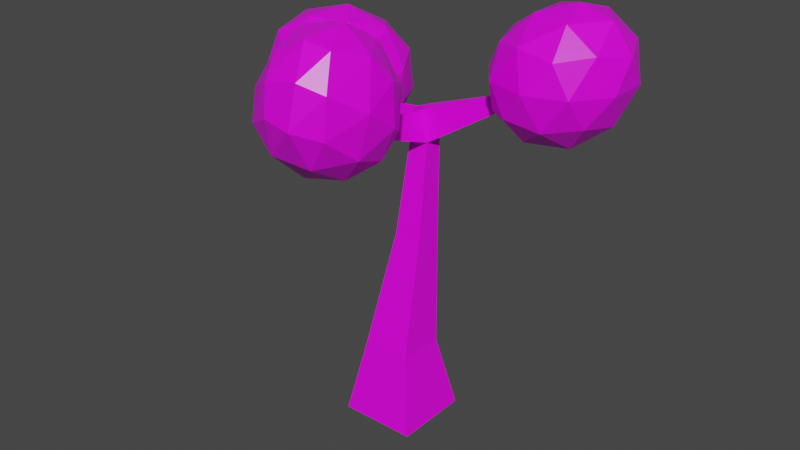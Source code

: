 # Source: shape4.blend  (saved by Blender 2.83.20; exported with 4.5.12 LTS)
import bpy
from mathutils import Matrix  # noqa: F401  (used for matrix-valued properties, if any)

bpy.ops.wm.read_factory_settings(use_empty=True)
scene = bpy.context.scene
scene.name = 'Scene'

# ---- collections
col_collection = bpy.data.collections.new('Collection'); scene.collection.children.link(col_collection)

# ---- images (referenced by path relative to the original .blend; pixels are not part of the script)
import os
ASSET_DIR = os.environ.get("B2B_ASSET_DIR", "")  # directory of the original .blend (textures are referenced by path, not embedded)
HERE = os.path.dirname(os.path.abspath(__file__))  # packed textures are extracted next to this script under _unpacked/

def load_image(name, relpath, width, height, colorspace="sRGB"):
    """Load a texture the original file referenced (path relative to the .blend, or extracted next to this script)."""
    p = next((c for c in (os.path.join(HERE, relpath), os.path.join(ASSET_DIR, relpath)) if relpath and os.path.exists(c)), "")
    if p:
        img = bpy.data.images.load(p, check_existing=True)
        img.name = name
    else:  # same state as the original file: an image datablock whose file is absent (Cycles renders it pink)
        img = bpy.data.images.new(name, width, height)
        img.source = "FILE"
        img.filepath = "//" + (relpath or name)
    img.colorspace_settings.name = colorspace
    return img
img_palette_8_png = load_image('palette_8.png', 'palette_8.png', 1024, 1024, 'sRGB')

# ---- materials (node trees are filled in below, after node groups)
mat_material = bpy.data.materials.new('Material')
mat_material.alpha_threshold = 0.0
mat_material.use_transparent_shadow = False
mat_material.line_color = (0.0, 0.0, 0.0, 1.0)

# ---- material node trees
mat_material.use_nodes = True; mat_material.node_tree.nodes.clear()
_N = mat_material.node_tree.nodes; _L = mat_material.node_tree.links
n0 = _N.new('ShaderNodeOutputMaterial'); n0.name = 'Material Output'; n0.location = (300, 300)
n1 = _N.new('ShaderNodeBsdfPrincipled'); n1.name = 'Principled BSDF'; n1.location = (10, 300)
n1.distribution = 'GGX'
n1.subsurface_method = 'BURLEY'
n1.inputs[2].default_value = 0.4
n1.inputs[3].default_value = 1.45
n1.inputs[27].default_value = (0.0, 0.0, 0.0, 1.0)
n1.inputs[28].default_value = 1.0
n2 = _N.new('ShaderNodeTexImage'); n2.name = 'Image Texture'; n2.location = (-296, 262)
n2.image = img_palette_8_png
n2.interpolation = 'Closest'
_L.new(n1.outputs[0], n0.inputs[0])
_L.new(n2.outputs[0], n1.inputs[0])
n0.is_active_output = True

# ---- world
world_world = bpy.data.worlds.new('World'); scene.world = world_world
world_world.use_nodes = True; world_world.node_tree.nodes.clear()
_N = world_world.node_tree.nodes; _L = world_world.node_tree.links
n0 = _N.new('ShaderNodeOutputWorld'); n0.name = 'World Output'; n0.location = (300, 300)
n1 = _N.new('ShaderNodeBackground'); n1.name = 'Background'; n1.location = (10, 300)
n1.inputs[0].default_value = (0.05088, 0.05088, 0.05088, 1.0)
_L.new(n1.outputs[0], n0.inputs[0])
n0.is_active_output = True
world_world.color = (0.05088, 0.05088, 0.05088)
world_world.use_sun_shadow = False
world_world.sun_shadow_jitter_overblur = 0.0

# ---- meshes
me_cube = bpy.data.meshes.new('Cube')
me_cube.from_pydata([(0.6226, 0.6163, 0.9429), (1.0, 1.0, -1.0), (0.6176, -0.6239, 1.0), (1.0, -1.0, -1.0), (-0.6176, 0.6239, 0.9996), (-1.0, 1.0, -1.0), (-0.6226, -0.6163, 1.057), (-1.0, -1.0, -1.0), (0.4693, 0.06942, 3.918), (-0.2537, 0.07485, 3.964), (0.4713, 0.7919, 3.864), (-0.2517, 0.7973, 3.91), (0.2715, 0.5837, 6.33), (-0.2362, 0.566, 6.242), (0.2488, 1.098, 6.358), (-0.2589, 1.08, 6.27), (0.02275, 0.6722, 7.072), (-0.2887, 0.6572, 6.947), (-0.01365, 1.002, 7.123), (-0.3251, 0.9871, 6.999), (-1.007, 0.5162, 6.186), (-1.003, 1.031, 6.208), (-0.9529, 0.6178, 6.89), (-0.9669, 0.9496, 6.94), (-2.362, 0.6135, 6.73), (-2.345, 0.8969, 6.737), (-2.274, 0.6724, 7.108), (-2.269, 0.8556, 7.133), (-0.273, -1.061, 6.832), (-0.01074, -1.052, 6.877), (-0.1393, -1.006, 7.261), (-0.3002, -1.014, 7.196), (1.76, 0.8921, 7.264), (1.748, 1.158, 7.278), (1.612, 1.108, 7.673), (1.631, 0.9378, 7.647), (-0.2244, -2.61, 7.576), (-0.4867, -2.619, 7.531), (-0.3529, -2.564, 7.96), (-0.5138, -2.572, 7.895), (3.302, 1.536, 8.347), (3.314, 1.27, 8.332), (3.167, 1.487, 8.742), (3.186, 1.316, 8.716), (2.891, 1.897, 9.916), (3.964, 1.922, 7.08), (3.03, 2.745, 9.378), (3.877, 0.5385, 9.916), (2.372, 0.03702, 8.502), (3.359, 3.074, 8.502), (2.977, 2.242, 7.08), (3.359, -0.2836, 8.502), (2.977, 0.5635, 7.08), (3.701, 0.04404, 7.625), (3.877, 2.217, 9.916), (4.487, 1.378, 9.916), (4.627, 2.227, 9.378), (4.627, 0.5478, 9.378), (2.372, 2.753, 8.502), (4.346, 0.03702, 8.502), (2.104, 2.241, 7.625), (2.367, 1.403, 7.08), (4.687, 1.402, 7.625), (3.964, 0.8841, 7.08), (1.762, 0.8764, 8.502), (2.104, 0.5628, 7.625), (2.891, 0.8591, 9.916), (1.762, 1.914, 8.502), (3.701, 2.76, 7.625), (4.955, 0.8764, 8.502), (3.03, 0.02909, 9.378), (4.955, 1.914, 8.502), (4.346, 2.753, 8.502), (2.044, 1.387, 9.378), (3.655, 1.374, 10.16), (4.99, 1.386, 9.246), (3.953, 2.814, 9.246), (2.274, 2.269, 9.246), (2.274, 0.5034, 9.246), (3.953, -0.04202, 9.246), (4.481, 2.284, 7.757), (2.802, 2.83, 7.757), (1.765, 1.402, 7.757), (2.802, -0.02633, 7.757), (4.481, 0.5191, 7.757), (3.25, 1.403, 6.83), (-1.29, -1.536, 9.134), (0.4588, -2.473, 6.485), (-0.9286, -0.7005, 8.137), (0.2708, -2.19, 9.917), (-0.4409, -3.822, 8.914), (-0.1524, -0.7309, 7.161), (-0.4617, -2.099, 6.322), (0.4394, -3.84, 9.077), (-0.5232, -3.685, 7.204), (0.3554, -4.02, 8.038), (-0.3831, -0.7683, 8.884), (0.453, -1.357, 9.397), (0.8729, -1.078, 8.4), (1.08, -2.285, 9.357), (-1.168, -1.004, 7.317), (0.9887, -3.535, 8.838), (-1.32, -1.833, 6.798), (-1.078, -2.872, 6.778), (1.131, -2.773, 7.224), (0.4069, -3.473, 7.042), (-1.407, -3.213, 8.412), (-1.132, -3.61, 7.775), (-0.6888, -2.448, 9.754), (-1.816, -2.061, 7.781), (0.2964, -1.48, 6.559), (1.377, -2.688, 8.308), (0.1124, -3.207, 9.741), (1.362, -1.894, 7.743), (0.845, -1.123, 7.324), (-1.523, -2.519, 8.931), (-0.5659, -1.511, 9.616), (1.221, -1.76, 8.726), (0.147, -0.5701, 7.941), (-1.598, -1.393, 8.278), (-0.7432, -3.24, 9.347), (0.7573, -3.132, 9.624), (1.0, -1.903, 6.903), (-0.5656, -1.267, 6.626), (-1.599, -2.701, 7.395), (-0.3197, -4.017, 8.187), (0.923, -3.572, 7.843), (-0.2802, -2.978, 6.513), (-2.715, 1.192, 9.003), (-2.22, 1.347, 5.734), (-2.286, 2.092, 8.467), (-2.247, -0.3103, 8.382), (-3.989, -0.432, 7.561), (-2.009, 2.453, 7.462), (-3.046, 1.785, 6.182), (-3.085, -0.8215, 7.082), (-3.52, 0.2167, 6.019), (-2.812, -0.4268, 6.143), (-1.652, 1.388, 8.596), (-1.315, 0.4888, 8.192), (-1.024, 1.286, 7.682), (-1.537, -0.3238, 7.502), (-3.062, 2.278, 7.893), (-2.075, -0.6553, 6.701), (-3.666, 1.895, 7.099), (-3.786, 1.135, 6.349), (-1.614, 0.6294, 5.879), (-2.521, 0.3684, 5.629), (-4.345, 0.4372, 7.938), (-4.24, 0.2189, 6.894), (-3.069, 0.1569, 8.876), (-3.983, 1.48, 8.068), (-2.006, 2.152, 6.423), (-1.322, 0.006607, 6.535), (-3.206, -0.61, 8.139), (-1.022, 0.9831, 6.639), (-1.258, 1.937, 6.986), (-3.766, 0.8098, 8.752), (-2.112, 0.5446, 8.808), (-0.9908, 0.4369, 7.291), (-1.458, 2.031, 7.931), (-3.265, 1.709, 8.645), (-3.883, -0.06866, 8.423), (-2.404, -0.7878, 7.595), (-1.468, 1.506, 6.162), (-2.805, 2.318, 6.942), (-4.228, 1.079, 7.234), (-3.669, -0.4114, 6.641), (-1.967, -0.1437, 5.99), (-3.081, 0.9996, 5.728)], [], [(4, 6, 9, 11), (3, 2, 6, 7), (7, 6, 4, 5), (5, 1, 3, 7), (1, 0, 2, 3), (5, 4, 0, 1), (11, 9, 13, 15), (2, 0, 10, 8), (0, 4, 11, 10), (6, 2, 8, 9), (15, 13, 20, 21), (9, 8, 12, 13), (10, 11, 15, 14), (8, 10, 14, 12), (18, 19, 17, 16), (41, 40, 42, 43), (14, 15, 19, 18), (37, 36, 38, 39), (20, 22, 26, 24), (19, 15, 21, 23), (13, 17, 22, 20), (17, 19, 23, 22), (25, 24, 26, 27), (21, 20, 24, 25), (23, 21, 25, 27), (22, 23, 27, 26), (29, 30, 38, 36), (12, 29, 28, 13), (16, 30, 29, 12), (17, 31, 30, 16), (13, 28, 31, 17), (31, 28, 37, 39), (14, 33, 32, 12), (18, 34, 33, 14), (16, 35, 34, 18), (12, 32, 35, 16), (34, 35, 43, 42), (32, 33, 40, 41), (30, 31, 39, 38), (35, 32, 41, 43), (28, 29, 36, 37), (33, 34, 42, 40), (84, 69, 59), (85, 61, 50), (83, 51, 48), (85, 52, 61), (78, 70, 66), (85, 50, 45), (83, 53, 51), (45, 68, 80), (46, 77, 44), (66, 70, 47), (85, 63, 52), (82, 64, 67), (53, 84, 59), (69, 71, 75), (70, 79, 47), (55, 56, 54), (72, 49, 76), (51, 59, 79), (65, 83, 48), (52, 63, 53), (50, 61, 60), (80, 68, 72), (48, 70, 78), (67, 73, 77), (60, 82, 67), (51, 53, 59), (61, 52, 65), (84, 63, 62), (63, 85, 45), (52, 83, 65), (82, 65, 64), (44, 73, 66), (61, 82, 60), (80, 72, 71), (50, 60, 81), (68, 81, 49), (45, 50, 68), (48, 51, 70), (62, 45, 80), (75, 56, 55), (64, 78, 73), (59, 57, 79), (77, 73, 44), (64, 48, 78), (72, 68, 49), (57, 75, 55), (73, 78, 66), (56, 76, 54), (71, 72, 56), (52, 53, 83), (62, 63, 45), (54, 46, 44), (49, 58, 46), (59, 69, 57), (49, 46, 76), (58, 67, 77), (55, 54, 74), (69, 62, 71), (81, 58, 49), (71, 56, 75), (69, 75, 57), (84, 62, 69), (51, 79, 70), (64, 65, 48), (66, 47, 74), (58, 77, 46), (72, 76, 56), (54, 44, 74), (76, 46, 54), (50, 81, 68), (58, 60, 67), (62, 80, 71), (63, 84, 53), (79, 57, 47), (44, 66, 74), (67, 64, 73), (47, 55, 74), (81, 60, 58), (61, 65, 82), (47, 57, 55), (126, 111, 101), (127, 103, 92), (125, 93, 90), (127, 94, 103), (120, 112, 108), (127, 92, 87), (125, 95, 93), (87, 110, 122), (88, 119, 86), (108, 112, 89), (127, 105, 94), (124, 106, 109), (95, 126, 101), (111, 113, 117), (112, 121, 89), (97, 98, 96), (114, 91, 118), (93, 101, 121), (107, 125, 90), (94, 105, 95), (92, 103, 102), (122, 110, 114), (90, 112, 120), (109, 115, 119), (102, 124, 109), (93, 95, 101), (103, 94, 107), (126, 105, 104), (105, 127, 87), (94, 125, 107), (124, 107, 106), (86, 115, 108), (103, 124, 102), (122, 114, 113), (92, 102, 123), (110, 123, 91), (87, 92, 110), (90, 93, 112), (104, 87, 122), (117, 98, 97), (106, 120, 115), (101, 99, 121), (119, 115, 86), (106, 90, 120), (114, 110, 91), (99, 117, 97), (115, 120, 108), (98, 118, 96), (113, 114, 98), (94, 95, 125), (104, 105, 87), (96, 88, 86), (91, 100, 88), (101, 111, 99), (91, 88, 118), (100, 109, 119), (97, 96, 116), (111, 104, 113), (123, 100, 91), (113, 98, 117), (111, 117, 99), (126, 104, 111), (93, 121, 112), (106, 107, 90), (108, 89, 116), (100, 119, 88), (114, 118, 98), (96, 86, 116), (118, 88, 96), (92, 123, 110), (100, 102, 109), (104, 122, 113), (105, 126, 95), (121, 99, 89), (86, 108, 116), (109, 106, 115), (89, 97, 116), (123, 102, 100), (103, 107, 124), (89, 99, 97), (168, 153, 143), (169, 145, 134), (167, 135, 132), (169, 136, 145), (162, 154, 150), (169, 134, 129), (167, 137, 135), (129, 152, 164), (130, 161, 128), (150, 154, 131), (169, 147, 136), (166, 148, 151), (137, 168, 143), (153, 155, 159), (154, 163, 131), (139, 140, 138), (156, 133, 160), (135, 143, 163), (149, 167, 132), (136, 147, 137), (134, 145, 144), (164, 152, 156), (132, 154, 162), (151, 157, 161), (144, 166, 151), (135, 137, 143), (145, 136, 149), (168, 147, 146), (147, 169, 129), (136, 167, 149), (166, 149, 148), (128, 157, 150), (145, 166, 144), (164, 156, 155), (134, 144, 165), (152, 165, 133), (129, 134, 152), (132, 135, 154), (146, 129, 164), (159, 140, 139), (148, 162, 157), (143, 141, 163), (161, 157, 128), (148, 132, 162), (156, 152, 133), (141, 159, 139), (157, 162, 150), (140, 160, 138), (155, 156, 140), (136, 137, 167), (146, 147, 129), (138, 130, 128), (133, 142, 130), (143, 153, 141), (133, 130, 160), (142, 151, 161), (139, 138, 158), (153, 146, 155), (165, 142, 133), (155, 140, 159), (153, 159, 141), (168, 146, 153), (135, 163, 154), (148, 149, 132), (150, 131, 158), (142, 161, 130), (156, 160, 140), (138, 128, 158), (160, 130, 138), (134, 165, 152), (142, 144, 151), (146, 164, 155), (147, 168, 137), (163, 141, 131), (128, 150, 158), (151, 148, 157), (131, 139, 158), (165, 144, 142), (145, 149, 166), (131, 141, 139)])
_uv = me_cube.uv_layers.new(name='UVMap')
_uv.uv.foreach_set('vector', [0.8162, 0.562, 0.8162, 0.562, 0.8162, 0.562, 0.8162, 0.562, 0.8162, 0.562, 0.8162, 0.562, 0.8162, 0.562, 0.8162, 0.562, 0.8162, 0.562, 0.8162, 0.562, 0.8162, 0.562, 0.8162, 0.562, 0.8162, 0.562, 0.8162, 0.562, 0.8162, 0.562, 0.8162, 0.562, 0.8162, 0.562, 0.8162, 0.562, 0.8162, 0.562, 0.8162, 0.562, 0.8162, 0.562, 0.8162, 0.562, 0.8162, 0.562, 0.8162, 0.562, 0.8162, 0.562, 0.8162, 0.562, 0.8162, 0.562, 0.8162, 0.562, 0.8162, 0.562, 0.8162, 0.562, 0.8162, 0.562, 0.8162, 0.562, 0.8162, 0.562, 0.8162, 0.562, 0.8162, 0.562, 0.8162, 0.562, 0.8162, 0.562, 0.8162, 0.562, 0.8162, 0.562, 0.8162, 0.562, 0.8162, 0.562, 0.8162, 0.562, 0.8162, 0.562, 0.8162, 0.562, 0.8162, 0.562, 0.8162, 0.562, 0.8162, 0.562, 0.8162, 0.562, 0.8162, 0.562, 0.8162, 0.562, 0.8162, 0.562, 0.8162, 0.562, 0.8162, 0.562, 0.8162, 0.562, 0.8162, 0.562, 0.8162, 0.562, 0.8162, 0.562, 0.8162, 0.562, 0.8162, 0.562, 0.8162, 0.562, 0.8162, 0.562, 0.8162, 0.562, 0.8162, 0.562, 0.8162, 0.562, 0.8162, 0.562, 0.8162, 0.562, 0.8162, 0.562, 0.8162, 0.562, 0.8162, 0.562, 0.8162, 0.562, 0.8162, 0.562, 0.8162, 0.562, 0.8162, 0.562, 0.8162, 0.562, 0.8162, 0.562, 0.8162, 0.562, 0.8162, 0.562, 0.8162, 0.562, 0.8162, 0.562, 0.8162, 0.562, 0.8162, 0.562, 0.8162, 0.562, 0.8162, 0.562, 0.8162, 0.562, 0.8162, 0.562, 0.8162, 0.562, 0.8162, 0.562, 0.8162, 0.562, 0.8162, 0.562, 0.8162, 0.562, 0.8162, 0.562, 0.8162, 0.562, 0.8162, 0.562, 0.8162, 0.562, 0.8162, 0.562, 0.8162, 0.562, 0.8162, 0.562, 0.8162, 0.562, 0.8162, 0.562, 0.8162, 0.562, 0.8162, 0.562, 0.8162, 0.562, 0.8162, 0.562, 0.8162, 0.562, 0.8162, 0.562, 0.8162, 0.562, 0.8162, 0.562, 0.8162, 0.562, 0.8162, 0.562, 0.8162, 0.562, 0.8162, 0.562, 0.8162, 0.562, 0.8162, 0.562, 0.8162, 0.562, 0.8162, 0.562, 0.8162, 0.562, 0.8162, 0.562, 0.8162, 0.562, 0.8162, 0.562, 0.8162, 0.562, 0.8162, 0.562, 0.8162, 0.562, 0.8162, 0.562, 0.8162, 0.562, 0.8162, 0.562, 0.8162, 0.562, 0.8162, 0.562, 0.8162, 0.562, 0.8162, 0.562, 0.8162, 0.562, 0.8162, 0.562, 0.8162, 0.562, 0.8162, 0.562, 0.8162, 0.562, 0.8162, 0.562, 0.8162, 0.562, 0.8162, 0.562, 0.8162, 0.562, 0.8162, 0.562, 0.8162, 0.562, 0.8162, 0.562, 0.8162, 0.562, 0.8162, 0.562, 0.8162, 0.562, 0.8162, 0.562, 0.8162, 0.562, 0.8162, 0.562, 0.8162, 0.562, 0.8162, 0.562, 0.8162, 0.562, 0.8162, 0.562, 0.8162, 0.562, 0.8162, 0.562, 0.8162, 0.562, 0.8162, 0.562, 0.8162, 0.562, 0.8162, 0.562, 0.8162, 0.562, 0.8162, 0.562, 0.8162, 0.562, 0.8162, 0.562, 0.8162, 0.562, 0.8162, 0.562, 0.8162, 0.562, 0.8162, 0.562, 0.8162, 0.562, 0.8162, 0.562, 0.8162, 0.562, 0.7914, 0.8129, 0.7914, 0.8129, 0.7914, 0.8129, 0.7914, 0.8129, 0.7914, 0.8129, 0.7914, 0.8129, 0.7914, 0.8129, 0.7914, 0.8129, 0.7914, 0.8129, 0.7914, 0.8129, 0.7914, 0.8129, 0.7914, 0.8129, 0.7914, 0.8129, 0.7914, 0.8129, 0.7914, 0.8129, 0.7914, 0.8129, 0.7914, 0.8129, 0.7914, 0.8129, 0.7914, 0.8129, 0.7914, 0.8129, 0.7914, 0.8129, 0.7914, 0.8129, 0.7914, 0.8129, 0.7914, 0.8129, 0.7914, 0.8129, 0.7914, 0.8129, 0.7914, 0.8129, 0.7914, 0.8129, 0.7914, 0.8129, 0.7914, 0.8129, 0.7914, 0.8129, 0.7914, 0.8129, 0.7914, 0.8129, 0.7914, 0.8129, 0.7914, 0.8129, 0.7914, 0.8129, 0.7914, 0.8129, 0.7914, 0.8129, 0.7914, 0.8129, 0.7914, 0.8129, 0.7914, 0.8129, 0.7914, 0.8129, 0.7914, 0.8129, 0.7914, 0.8129, 0.7914, 0.8129, 0.7914, 0.8129, 0.7914, 0.8129, 0.7914, 0.8129, 0.7914, 0.8129, 0.7914, 0.8129, 0.7914, 0.8129, 0.7914, 0.8129, 0.7914, 0.8129, 0.7914, 0.8129, 0.7914, 0.8129, 0.7914, 0.8129, 0.7914, 0.8129, 0.7914, 0.8129, 0.7914, 0.8129, 0.7914, 0.8129, 0.7914, 0.8129, 0.7914, 0.8129, 0.7914, 0.8129, 0.7914, 0.8129, 0.7914, 0.8129, 0.7914, 0.8129, 0.7914, 0.8129, 0.7914, 0.8129, 0.7914, 0.8129, 0.7914, 0.8129, 0.7914, 0.8129, 0.7914, 0.8129, 0.7914, 0.8129, 0.7914, 0.8129, 0.7914, 0.8129, 0.7914, 0.8129, 0.7914, 0.8129, 0.7914, 0.8129, 0.7914, 0.8129, 0.7914, 0.8129, 0.7914, 0.8129, 0.7914, 0.8129, 0.7914, 0.8129, 0.7914, 0.8129, 0.7914, 0.8129, 0.7914, 0.8129, 0.7914, 0.8129, 0.7914, 0.8129, 0.7914, 0.8129, 0.7914, 0.8129, 0.7914, 0.8129, 0.7914, 0.8129, 0.7914, 0.8129, 0.7914, 0.8129, 0.7914, 0.8129, 0.7914, 0.8129, 0.7914, 0.8129, 0.7914, 0.8129, 0.7914, 0.8129, 0.7914, 0.8129, 0.7914, 0.8129, 0.7914, 0.8129, 0.7914, 0.8129, 0.7914, 0.8129, 0.7914, 0.8129, 0.7914, 0.8129, 0.7914, 0.8129, 0.7914, 0.8129, 0.7914, 0.8129, 0.7914, 0.8129, 0.7914, 0.8129, 0.7914, 0.8129, 0.7914, 0.8129, 0.7914, 0.8129, 0.7914, 0.8129, 0.7914, 0.8129, 0.7914, 0.8129, 0.7914, 0.8129, 0.7914, 0.8129, 0.7914, 0.8129, 0.7914, 0.8129, 0.7914, 0.8129, 0.7914, 0.8129, 0.7914, 0.8129, 0.7914, 0.8129, 0.7914, 0.8129, 0.7914, 0.8129, 0.7914, 0.8129, 0.7914, 0.8129, 0.7914, 0.8129, 0.7914, 0.8129, 0.7914, 0.8129, 0.7914, 0.8129, 0.7914, 0.8129, 0.7914, 0.8129, 0.7914, 0.8129, 0.7914, 0.8129, 0.7914, 0.8129, 0.7914, 0.8129, 0.7914, 0.8129, 0.7914, 0.8129, 0.7914, 0.8129, 0.7914, 0.8129, 0.7914, 0.8129, 0.7914, 0.8129, 0.7914, 0.8129, 0.7914, 0.8129, 0.7914, 0.8129, 0.7914, 0.8129, 0.7914, 0.8129, 0.7914, 0.8129, 0.7914, 0.8129, 0.7914, 0.8129, 0.7914, 0.8129, 0.7914, 0.8129, 0.7914, 0.8129, 0.7914, 0.8129, 0.7914, 0.8129, 0.7914, 0.8129, 0.7914, 0.8129, 0.7914, 0.8129, 0.7914, 0.8129, 0.7914, 0.8129, 0.7914, 0.8129, 0.7914, 0.8129, 0.7914, 0.8129, 0.7914, 0.8129, 0.7914, 0.8129, 0.7914, 0.8129, 0.7914, 0.8129, 0.7914, 0.8129, 0.7914, 0.8129, 0.7914, 0.8129, 0.7914, 0.8129, 0.7914, 0.8129, 0.7914, 0.8129, 0.7914, 0.8129, 0.7914, 0.8129, 0.7914, 0.8129, 0.7914, 0.8129, 0.7914, 0.8129, 0.7914, 0.8129, 0.7914, 0.8129, 0.7914, 0.8129, 0.7914, 0.8129, 0.7914, 0.8129, 0.7914, 0.8129, 0.7914, 0.8129, 0.7914, 0.8129, 0.7914, 0.8129, 0.7914, 0.8129, 0.7914, 0.8129, 0.7914, 0.8129, 0.7914, 0.8129, 0.7914, 0.8129, 0.7914, 0.8129, 0.7914, 0.8129, 0.7914, 0.8129, 0.7914, 0.8129, 0.7914, 0.8129, 0.7914, 0.8129, 0.7914, 0.8129, 0.7914, 0.8129, 0.7914, 0.8129, 0.7914, 0.8129, 0.7914, 0.8129, 0.7914, 0.8129, 0.7914, 0.8129, 0.7914, 0.8129, 0.7914, 0.8129, 0.7914, 0.8129, 0.7914, 0.8129, 0.7914, 0.8129, 0.7914, 0.8129, 0.7914, 0.8129, 0.7914, 0.8129, 0.7914, 0.8129, 0.7914, 0.8129, 0.7914, 0.8129, 0.7914, 0.8129, 0.7914, 0.8129, 0.7914, 0.8129, 0.7914, 0.8129, 0.7914, 0.8129, 0.7914, 0.8129, 0.7914, 0.8129, 0.7914, 0.8129, 0.7914, 0.8129, 0.7914, 0.8129, 0.7914, 0.8129, 0.7914, 0.8129, 0.7914, 0.8129, 0.7914, 0.8129, 0.7914, 0.8129, 0.7914, 0.8129, 0.7914, 0.8129, 0.7914, 0.8129, 0.7914, 0.8129, 0.7914, 0.8129, 0.7914, 0.8129, 0.7914, 0.8129, 0.7914, 0.8129, 0.7914, 0.8129, 0.7914, 0.8129, 0.7914, 0.8129, 0.7914, 0.8129, 0.7914, 0.8129, 0.7914, 0.8129, 0.7914, 0.8129, 0.7914, 0.8129, 0.7914, 0.8129, 0.7914, 0.8129, 0.7914, 0.8129, 0.7914, 0.8129, 0.7914, 0.8129, 0.7914, 0.8129, 0.7914, 0.8129, 0.7914, 0.8129, 0.7914, 0.8129, 0.7914, 0.8129, 0.7914, 0.8129, 0.7914, 0.8129, 0.7914, 0.8129, 0.7914, 0.8129, 0.7914, 0.8129, 0.7914, 0.8129, 0.7914, 0.8129, 0.7914, 0.8129, 0.7914, 0.8129, 0.7914, 0.8129, 0.7914, 0.8129, 0.7914, 0.8129, 0.7914, 0.8129, 0.7914, 0.8129, 0.7914, 0.8129, 0.7914, 0.8129, 0.7914, 0.8129, 0.7914, 0.8129, 0.7914, 0.8129, 0.7914, 0.8129, 0.7914, 0.8129, 0.7914, 0.8129, 0.7914, 0.8129, 0.7914, 0.8129, 0.7914, 0.8129, 0.7914, 0.8129, 0.7914, 0.8129, 0.7914, 0.8129, 0.7914, 0.8129, 0.7914, 0.8129, 0.7914, 0.8129, 0.7914, 0.8129, 0.7914, 0.8129, 0.7914, 0.8129, 0.7914, 0.8129, 0.7914, 0.8129, 0.7914, 0.8129, 0.7914, 0.8129, 0.7914, 0.8129, 0.7914, 0.8129, 0.7914, 0.8129, 0.7914, 0.8129, 0.7914, 0.8129, 0.7914, 0.8129, 0.7914, 0.8129, 0.7914, 0.8129, 0.7914, 0.8129, 0.7914, 0.8129, 0.7914, 0.8129, 0.7914, 0.8129, 0.7914, 0.8129, 0.7914, 0.8129, 0.7914, 0.8129, 0.7914, 0.8129, 0.7914, 0.8129, 0.7914, 0.8129, 0.7914, 0.8129, 0.7914, 0.8129, 0.7914, 0.8129, 0.7914, 0.8129, 0.7914, 0.8129, 0.7914, 0.8129, 0.7914, 0.8129, 0.7914, 0.8129, 0.7914, 0.8129, 0.7914, 0.8129, 0.7914, 0.8129, 0.7914, 0.8129, 0.7914, 0.8129, 0.7914, 0.8129, 0.7914, 0.8129, 0.7914, 0.8129, 0.7914, 0.8129, 0.7914, 0.8129, 0.7914, 0.8129, 0.7914, 0.8129, 0.7914, 0.8129, 0.7914, 0.8129, 0.7914, 0.8129, 0.7914, 0.8129, 0.7914, 0.8129, 0.7914, 0.8129, 0.7914, 0.8129, 0.7914, 0.8129, 0.7914, 0.8129, 0.7914, 0.8129, 0.7914, 0.8129, 0.7914, 0.8129, 0.7914, 0.8129, 0.7914, 0.8129, 0.7914, 0.8129, 0.7914, 0.8129, 0.7914, 0.8129, 0.7914, 0.8129, 0.7914, 0.8129, 0.7914, 0.8129, 0.7914, 0.8129, 0.7914, 0.8129, 0.7914, 0.8129, 0.7914, 0.8129, 0.7914, 0.8129, 0.7914, 0.8129, 0.7914, 0.8129, 0.7914, 0.8129, 0.7914, 0.8129, 0.7914, 0.8129, 0.7914, 0.8129, 0.7914, 0.8129, 0.7914, 0.8129, 0.7914, 0.8129, 0.7914, 0.8129, 0.7914, 0.8129, 0.7914, 0.8129, 0.7914, 0.8129, 0.7914, 0.8129, 0.7914, 0.8129, 0.7914, 0.8129, 0.7914, 0.8129, 0.7914, 0.8129, 0.7914, 0.8129, 0.7914, 0.8129, 0.7914, 0.8129, 0.7914, 0.8129, 0.7914, 0.8129, 0.7914, 0.8129, 0.7914, 0.8129, 0.7914, 0.8129, 0.7914, 0.8129, 0.7914, 0.8129, 0.7914, 0.8129, 0.7914, 0.8129, 0.7914, 0.8129, 0.7914, 0.8129, 0.7914, 0.8129, 0.7914, 0.8129, 0.7914, 0.8129, 0.7914, 0.8129, 0.7914, 0.8129, 0.7914, 0.8129, 0.7914, 0.8129, 0.7914, 0.8129, 0.7914, 0.8129, 0.7914, 0.8129, 0.7914, 0.8129, 0.7914, 0.8129, 0.7914, 0.8129, 0.7914, 0.8129, 0.7914, 0.8129, 0.7914, 0.8129, 0.7914, 0.8129, 0.7914, 0.8129, 0.7914, 0.8129, 0.7914, 0.8129, 0.7914, 0.8129, 0.7914, 0.8129, 0.7914, 0.8129, 0.7914, 0.8129, 0.7914, 0.8129, 0.7914, 0.8129, 0.7914, 0.8129, 0.7914, 0.8129, 0.7914, 0.8129, 0.7914, 0.8129, 0.7914, 0.8129, 0.7914, 0.8129, 0.7914, 0.8129, 0.7914, 0.8129, 0.7914, 0.8129, 0.7914, 0.8129, 0.7914, 0.8129, 0.7914, 0.8129, 0.7914, 0.8129, 0.7914, 0.8129, 0.7914, 0.8129, 0.7914, 0.8129, 0.7914, 0.8129, 0.7914, 0.8129, 0.7914, 0.8129, 0.7914, 0.8129, 0.7914, 0.8129, 0.7914, 0.8129, 0.7914, 0.8129, 0.7914, 0.8129, 0.7914, 0.8129, 0.7914, 0.8129, 0.7914, 0.8129, 0.7914, 0.8129, 0.7914, 0.8129, 0.7914, 0.8129, 0.7914, 0.8129, 0.7914, 0.8129, 0.7914, 0.8129, 0.7914, 0.8129, 0.7914, 0.8129, 0.7914, 0.8129, 0.7914, 0.8129, 0.7914, 0.8129, 0.7914, 0.8129, 0.7914, 0.8129, 0.7914, 0.8129, 0.7914, 0.8129, 0.7914, 0.8129, 0.7914, 0.8129, 0.7914, 0.8129, 0.7914, 0.8129, 0.7914, 0.8129, 0.7914, 0.8129, 0.7914, 0.8129, 0.7914, 0.8129, 0.7914, 0.8129, 0.7914, 0.8129, 0.7914, 0.8129, 0.7914, 0.8129, 0.7914, 0.8129, 0.7914, 0.8129, 0.7914, 0.8129, 0.7914, 0.8129, 0.7914, 0.8129, 0.7914, 0.8129, 0.7914, 0.8129, 0.7914, 0.8129, 0.7914, 0.8129, 0.7914, 0.8129, 0.7914, 0.8129, 0.7914, 0.8129, 0.7914, 0.8129, 0.7914, 0.8129, 0.7914, 0.8129, 0.7914, 0.8129, 0.7914, 0.8129, 0.7914, 0.8129, 0.7914, 0.8129, 0.7914, 0.8129, 0.7914, 0.8129, 0.7914, 0.8129, 0.7914, 0.8129, 0.7914, 0.8129, 0.7914, 0.8129, 0.7914, 0.8129, 0.7914, 0.8129, 0.7914, 0.8129, 0.7914, 0.8129, 0.7914, 0.8129, 0.7914, 0.8129, 0.7914, 0.8129, 0.7914, 0.8129, 0.7914, 0.8129, 0.7914, 0.8129, 0.7914, 0.8129, 0.7914, 0.8129, 0.7914, 0.8129, 0.7914, 0.8129, 0.7914, 0.8129, 0.7914, 0.8129, 0.7914, 0.8129, 0.7914, 0.8129, 0.7914, 0.8129, 0.7914, 0.8129, 0.7914, 0.8129, 0.7914, 0.8129, 0.7914, 0.8129, 0.7914, 0.8129, 0.7914, 0.8129, 0.7914, 0.8129, 0.7914, 0.8129, 0.7914, 0.8129, 0.7914, 0.8129, 0.7914, 0.8129, 0.7914, 0.8129, 0.7914, 0.8129, 0.7914, 0.8129, 0.7914, 0.8129, 0.7914, 0.8129, 0.7914, 0.8129, 0.7914, 0.8129, 0.7914, 0.8129, 0.7914, 0.8129, 0.7914, 0.8129, 0.7914, 0.8129, 0.7914, 0.8129, 0.7914, 0.8129, 0.7914, 0.8129, 0.7914, 0.8129, 0.7914, 0.8129, 0.7914, 0.8129, 0.7914, 0.8129, 0.7914, 0.8129, 0.7914, 0.8129, 0.7914, 0.8129, 0.7914, 0.8129, 0.7914, 0.8129, 0.7914, 0.8129, 0.7914, 0.8129, 0.7914, 0.8129, 0.7914, 0.8129, 0.7914, 0.8129, 0.7914, 0.8129, 0.7914, 0.8129, 0.7914, 0.8129, 0.7914, 0.8129, 0.7914, 0.8129, 0.7914, 0.8129, 0.7914, 0.8129, 0.7914, 0.8129, 0.7914, 0.8129, 0.7914, 0.8129, 0.7914, 0.8129, 0.7914, 0.8129, 0.7914, 0.8129, 0.7914, 0.8129, 0.7914, 0.8129, 0.7914, 0.8129, 0.7914, 0.8129, 0.7914, 0.8129, 0.7914, 0.8129, 0.7914, 0.8129, 0.7914, 0.8129, 0.7914, 0.8129, 0.7914, 0.8129, 0.7914, 0.8129, 0.7914, 0.8129, 0.7914, 0.8129, 0.7914, 0.8129, 0.7914, 0.8129, 0.7914, 0.8129, 0.7914, 0.8129, 0.7914, 0.8129, 0.7914, 0.8129, 0.7914, 0.8129, 0.7914, 0.8129, 0.7914, 0.8129, 0.7914, 0.8129, 0.7914, 0.8129, 0.7914, 0.8129, 0.7914, 0.8129, 0.7914, 0.8129, 0.7914, 0.8129, 0.7914, 0.8129, 0.7914, 0.8129, 0.7914, 0.8129, 0.7914, 0.8129, 0.7914, 0.8129, 0.7914, 0.8129, 0.7914, 0.8129, 0.7914, 0.8129, 0.7914, 0.8129, 0.7914, 0.8129, 0.7914, 0.8129, 0.7914, 0.8129, 0.7914, 0.8129, 0.7914, 0.8129, 0.7914, 0.8129, 0.7914, 0.8129, 0.7914, 0.8129, 0.7914, 0.8129, 0.7914, 0.8129, 0.7914, 0.8129, 0.7914, 0.8129, 0.7914, 0.8129, 0.7914, 0.8129, 0.7914, 0.8129, 0.7914, 0.8129, 0.7914, 0.8129, 0.7914, 0.8129, 0.7914, 0.8129, 0.7914, 0.8129, 0.7914, 0.8129, 0.7914, 0.8129, 0.7914, 0.8129, 0.7914, 0.8129, 0.7914, 0.8129, 0.7914, 0.8129, 0.7914, 0.8129, 0.7914, 0.8129, 0.7914, 0.8129, 0.7914, 0.8129, 0.7914, 0.8129, 0.7914, 0.8129, 0.7914, 0.8129, 0.7914, 0.8129, 0.7914, 0.8129, 0.7914, 0.8129, 0.7914, 0.8129, 0.7914, 0.8129, 0.7914, 0.8129, 0.7914, 0.8129, 0.7914, 0.8129, 0.7914, 0.8129, 0.7914, 0.8129, 0.7914, 0.8129, 0.7914, 0.8129, 0.7914, 0.8129, 0.7914, 0.8129, 0.7914, 0.8129, 0.7914, 0.8129, 0.7914, 0.8129, 0.7914, 0.8129, 0.7914, 0.8129, 0.7914, 0.8129, 0.7914, 0.8129, 0.7914, 0.8129, 0.7914, 0.8129, 0.7914, 0.8129, 0.7914, 0.8129, 0.7914, 0.8129, 0.7914, 0.8129, 0.7914, 0.8129, 0.7914, 0.8129, 0.7914, 0.8129, 0.7914, 0.8129, 0.7914, 0.8129, 0.7914, 0.8129, 0.7914, 0.8129, 0.7914, 0.8129, 0.7914, 0.8129, 0.7914, 0.8129, 0.7914, 0.8129, 0.7914, 0.8129, 0.7914, 0.8129, 0.7914, 0.8129, 0.7914, 0.8129, 0.7914, 0.8129, 0.7914, 0.8129, 0.7914, 0.8129, 0.7914, 0.8129, 0.7914, 0.8129, 0.7914, 0.8129, 0.7914, 0.8129, 0.7914, 0.8129, 0.7914, 0.8129, 0.7914, 0.8129, 0.7914, 0.8129, 0.7914, 0.8129, 0.7914, 0.8129, 0.7914, 0.8129, 0.7914, 0.8129, 0.7914, 0.8129, 0.7914, 0.8129, 0.7914, 0.8129, 0.7914, 0.8129, 0.7914, 0.8129, 0.7914, 0.8129, 0.7914, 0.8129, 0.7914, 0.8129, 0.7914, 0.8129, 0.7914, 0.8129, 0.7914, 0.8129, 0.7914, 0.8129, 0.7914, 0.8129, 0.7914, 0.8129, 0.7914, 0.8129, 0.7914, 0.8129, 0.7914, 0.8129, 0.7914, 0.8129, 0.7914, 0.8129, 0.7914, 0.8129, 0.7914, 0.8129, 0.7914, 0.8129, 0.7914, 0.8129, 0.7914, 0.8129])
me_cube.materials.append(mat_material)
me_cube.use_remesh_preserve_volume = False
me_cube.use_remesh_preserve_attributes = False
me_cube.use_mirror_vertex_groups = False
me_cube.update()

# ---- objects
ob_cube = bpy.data.objects.new('Cube', me_cube)

# ---- transforms, parenting, visibility, modifiers, constraints
ob_cube.location = (0.0, 0.0, 0.0)
ob_cube.lock_rotations_4d = False
ob_cube.empty_display_type = 'ARROWS'
ob_cube.lineart.crease_threshold = 0.0

# ---- collection membership
col_collection.objects.link(ob_cube)

# ---- scene / render settings (as saved in the file)
scene.frame_start = 1; scene.frame_end = 250; scene.frame_set(192)
scene.render.engine = 'BLENDER_EEVEE_NEXT'
scene.cycles.use_denoising = False
scene.cycles.samples = 128
scene.cycles.sampling_pattern = 'TABULATED_SOBOL'
scene.cycles.use_adaptive_sampling = False
scene.cycles.use_light_tree = False
scene.view_settings.view_transform = 'Filmic'
bpy.context.view_layer.update()

# ---- added for rendering (the .blend has no active camera and no usable light): camera, sun
cam_auto = bpy.data.cameras.new('AutoCamera')
cam_auto.lens = 50.0
cam_auto.sensor_width = 36.0
cam_auto.clip_end = 1000.0
ob_auto_camera = bpy.data.objects.new('AutoCamera', cam_auto)
scene.collection.objects.link(ob_auto_camera)
ob_auto_camera.location = (15.3021, -18.4484, 16.5656)
ob_auto_camera.rotation_euler = (1.09748, -7.21219e-08, 0.694738)
scene.camera = ob_auto_camera
light_auto_sun = bpy.data.lights.new('AutoSun', 'SUN')
light_auto_sun.energy = 3.0
light_auto_sun.angle = 0.0523599
ob_auto_sun = bpy.data.objects.new('AutoSun', light_auto_sun)
scene.collection.objects.link(ob_auto_sun)
ob_auto_sun.rotation_euler = (0.872665, 0.174533, 0.523599)
bpy.context.view_layer.update()
